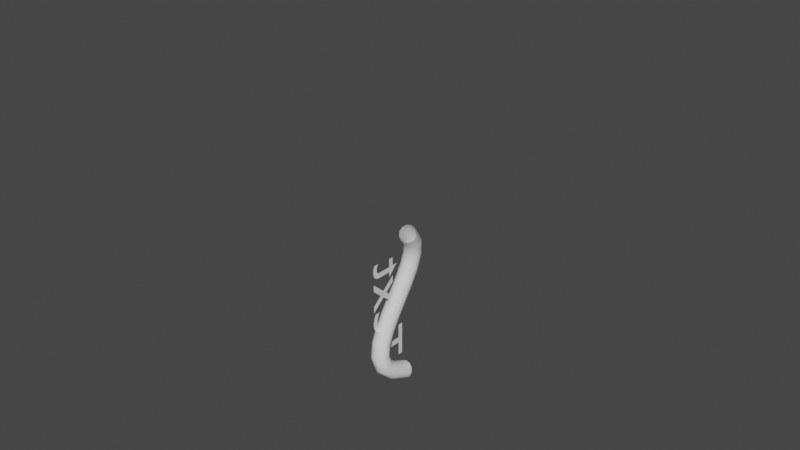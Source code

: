 # Source: mesh_convertibles.blend  (saved by Blender 2.82.7; exported with 4.5.12 LTS)
import bpy
from mathutils import Matrix  # noqa: F401  (used for matrix-valued properties, if any)

bpy.ops.wm.read_factory_settings(use_empty=True)
scene = bpy.context.scene
scene.name = 'Scene'

# ---- materials (node trees are filled in below, after node groups)
mat_black = bpy.data.materials.new('Black')
mat_black.use_transparent_shadow = False
mat_skin = bpy.data.materials.new('Skin')
mat_skin.use_transparent_shadow = False
mat_skin_light = bpy.data.materials.new('Skin_Light')
mat_skin_light.use_transparent_shadow = False
mat_skin_shadow = bpy.data.materials.new('Skin_Shadow')
mat_skin_shadow.use_transparent_shadow = False
mat_eyes = bpy.data.materials.new('Eyes')
mat_eyes.use_transparent_shadow = False
mat_pupils = bpy.data.materials.new('Pupils')
mat_pupils.use_transparent_shadow = False

# ---- material node trees

# ---- world
world_world = bpy.data.worlds.new('World'); scene.world = world_world
world_world.use_nodes = True; world_world.node_tree.nodes.clear()
_N = world_world.node_tree.nodes; _L = world_world.node_tree.links
n0 = _N.new('ShaderNodeOutputWorld'); n0.name = 'World Output'; n0.location = (300, 300)
n1 = _N.new('ShaderNodeBackground'); n1.name = 'Background'; n1.location = (10, 300)
n1.inputs[0].default_value = (0.05088, 0.05088, 0.05088, 1.0)
_L.new(n1.outputs[0], n0.inputs[0])
n0.is_active_output = True
world_world.color = (0.05088, 0.05088, 0.05088)
world_world.use_sun_shadow = False
world_world.sun_shadow_jitter_overblur = 0.0

# ---- curves / text
txt_text = bpy.data.curves.new('Text', 'FONT')
txt_text.dimensions = '2D'
txt_text.body = 'Text'
txt_text.use_path_clamp = True
cu_beziercurve = bpy.data.curves.new('BezierCurve', 'CURVE')
cu_beziercurve.dimensions = '3D'
_sp = cu_beziercurve.splines.new('BEZIER'); _sp.bezier_points.add(1)
_sp.bezier_points.foreach_set('co', [-0.1342, -2.358e-07, 1.755, 0.2911, -4.918e-08, 0.3661])
_sp.bezier_points.foreach_set('handle_left', [-1.868, -0.4571, 2.357, -0.7064, -3.969e-08, 0.2954])
_sp.bezier_points.foreach_set('handle_right', [0.5748, 0.187, 1.509, 1.111, -5.699e-08, 0.4242])
for _p, _l, _r in zip(_sp.bezier_points, ['ALIGNED', 'ALIGNED'], ['ALIGNED', 'ALIGNED']): _p.handle_left_type = _l; _p.handle_right_type = _r
_sp.order_u = 0
_sp.order_v = 0
cu_beziercurve.use_path = True
cu_beziercurve.use_path_clamp = True
cu_beziercurve.bevel_depth = 0.09
cu_beziercurve.fill_mode = 'FULL'
cu_surfsphere = bpy.data.curves.new('SurfSphere', 'CURVE')
cu_surfsphere.dimensions = '3D'
_sp = cu_surfsphere.splines.new('NURBS'); _sp.points.add(39)
_sp.points.foreach_set('co', [0.0, 0.0, -1.0, 1.0, -1.0, 0.0, -1.0, 0.7071, -1.0, 0.0, 0.0, 1.0, -1.0, 0.0, 1.0, 0.7071, 0.0, 0.0, 1.0, 1.0, 0.0, 0.0, -1.0, 0.3536, -1.0, -1.0, -1.0, 0.25, -1.0, -1.0, 0.0, 0.3536, -1.0, -1.0, 1.0, 0.25, 0.0, 0.0, 1.0, 0.3536, 0.0, 0.0, -1.0, 1.0, 0.0, -1.0, -1.0, 0.7071, 0.0, -1.0, 0.0, 1.0, 0.0, -1.0, 1.0, 0.7071, 0.0, 0.0, 1.0, 1.0, 0.0, 0.0, -1.0, 0.3536, 1.0, -1.0, -1.0, 0.25, 1.0, -1.0, 0.0, 0.3536, 1.0, -1.0, 1.0, 0.25, 0.0, 0.0, 1.0, 0.3536, 0.0, 0.0, -1.0, 1.0, 1.0, 0.0, -1.0, 0.7071, 1.0, 0.0, 0.0, 1.0, 1.0, 0.0, 1.0, 0.7071, 0.0, 0.0, 1.0, 1.0, 0.0, 0.0, -1.0, 0.3536, 1.0, 1.0, -1.0, 0.25, 1.0, 1.0, 0.0, 0.3536, 1.0, 1.0, 1.0, 0.25, 0.0, 0.0, 1.0, 0.3536, 0.0, 0.0, -1.0, 1.0, 0.0, 1.0, -1.0, 0.7071, 0.0, 1.0, 0.0, 1.0, 0.0, 1.0, 1.0, 0.7071, 0.0, 0.0, 1.0, 1.0, 0.0, 0.0, -1.0, 0.3536, -1.0, 1.0, -1.0, 0.25, -1.0, 1.0, 0.0, 0.3536, -1.0, 1.0, 1.0, 0.25, 0.0, 0.0, 1.0, 0.3536])
_sp.points.foreach_set('radius', [0.0, 0.0, 0.0, 0.0, 0.0, 0.0, 0.0, 0.0, 0.0, 0.0, 0.0, 0.0, 0.0, 0.0, 0.0, 0.0, 0.0, 0.0, 0.0, 0.0, 0.0, 0.0, 0.0, 0.0, 0.0, 0.0, 0.0, 0.0, 0.0, 0.0, 0.0, 0.0, 0.0, 0.0, 0.0, 0.0, 0.0, 0.0, 0.0, 0.0])
_sp.order_u = 3
_sp.resolution_v = 4
_sp.use_cyclic_v = True
_sp.use_endpoint_u = True
_sp.use_bezier_u = True
cu_surfsphere.use_path_clamp = True
cu_surfsphere.resolution_v = 4
cu_surfsphere.fill_mode = 'FULL'
arm_armature = bpy.data.armatures.new('Armature')  # bones are not reproduced

# ---- objects
ob_armature = bpy.data.objects.new('Armature', arm_armature)
ob_text = bpy.data.objects.new('Text', txt_text)
ob_beziercurve = bpy.data.objects.new('BezierCurve', cu_beziercurve)
ob_surfsphere = bpy.data.objects.new('SurfSphere', cu_surfsphere)
ob_suzanne = bpy.data.objects.new('Suzanne', None)
ob_mball = bpy.data.objects.new('Mball', None)

# ---- transforms, parenting, visibility, modifiers, constraints
ob_armature.location = (0.0, 0.0, 0.0)
ob_armature.lineart.crease_threshold = 0.0
ob_text.parent = ob_armature
ob_text.location = (-2.439e-07, -0.5762, -0.6392)
ob_text.rotation_euler = (-0.0, 4.712, 0.0)
ob_text.scale = (0.6056, 0.6056, 0.6056)
ob_text.lineart.crease_threshold = 0.0
ob_beziercurve.parent = ob_armature
ob_beziercurve.location = (0.09144, -0.6488, -0.9766)
ob_beziercurve.rotation_euler = (-0.04182, 0.3626, 1.494)
ob_beziercurve.lineart.crease_threshold = 0.0
ob_surfsphere.parent = ob_armature
ob_surfsphere.location = (0.0, 0.0, 0.0)
ob_surfsphere.scale = (0.1112, 0.1112, 0.1112)
ob_surfsphere.empty_image_offset = (0.0, 0.0)
ob_surfsphere.lineart.crease_threshold = 0.0
ob_suzanne.parent = ob_armature
ob_suzanne.location = (0.0, 0.0, 0.0)
ob_suzanne.rotation_euler = (-1.571, 4.712, 0.0)
ob_suzanne.scale = (0.2931, 0.2931, 0.2931)
ob_suzanne.empty_image_offset = (0.0, 0.0)
ob_suzanne.color = (0.0, 0.0, 0.0, 1.0)
ob_suzanne.lineart.crease_threshold = 0.0
ob_mball.parent = ob_armature
ob_mball.location = (0.0, 0.0, 0.0)
ob_mball.scale = (0.114, 0.114, 0.114)
ob_mball.empty_image_offset = (0.0, 0.0)
ob_mball.lineart.crease_threshold = 0.0

# ---- collection membership
scene.collection.objects.link(ob_armature)
scene.collection.objects.link(ob_text)
scene.collection.objects.link(ob_beziercurve)
scene.collection.objects.link(ob_surfsphere)
scene.collection.objects.link(ob_suzanne)
scene.collection.objects.link(ob_mball)

# ---- scene / render settings (as saved in the file)
scene.frame_start = 1; scene.frame_end = 250; scene.frame_set(1)
scene.render.engine = 'BLENDER_EEVEE_NEXT'
scene.cycles.use_denoising = False
scene.cycles.samples = 128
scene.cycles.sampling_pattern = 'TABULATED_SOBOL'
scene.cycles.use_adaptive_sampling = False
scene.cycles.use_light_tree = False
scene.view_settings.view_transform = 'Filmic'
bpy.context.view_layer.update()

# ---- added for rendering (the .blend has no active camera and no usable light): camera, sun
cam_auto = bpy.data.cameras.new('AutoCamera')
cam_auto.lens = 50.0
cam_auto.sensor_width = 36.0
cam_auto.clip_end = 1000.0
ob_auto_camera = bpy.data.objects.new('AutoCamera', cam_auto)
scene.collection.objects.link(ob_auto_camera)
ob_auto_camera.location = (5.91445, -7.29231, 5.53514)
ob_auto_camera.rotation_euler = (1.09748, -7.21219e-08, 0.694738)
scene.camera = ob_auto_camera
light_auto_sun = bpy.data.lights.new('AutoSun', 'SUN')
light_auto_sun.energy = 3.0
light_auto_sun.angle = 0.0523599
ob_auto_sun = bpy.data.objects.new('AutoSun', light_auto_sun)
scene.collection.objects.link(ob_auto_sun)
ob_auto_sun.rotation_euler = (0.872665, 0.174533, 0.523599)
bpy.context.view_layer.update()
